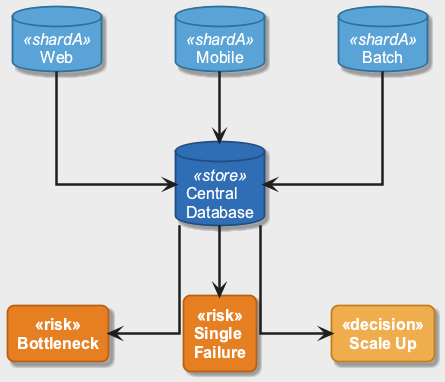

The diagram above was rendered by PlantUML. Its source (embedded in the PNG):
@startuml
!include ../_template_styles.puml
!include _week2_visual_style.puml

top to bottom direction
skinparam nodesep 75
skinparam ranksep 70

database "Central\nDatabase" as DB <<store>>

database "Web" as U1 <<shardA>>
database "Mobile" as U2 <<shardA>>
database "Batch" as U3 <<shardA>>

rectangle "Bottleneck" as R1 <<risk>>
rectangle "Single\nFailure" as R2 <<risk>>
rectangle "Scale Up" as R3 <<decision>>

U1 -down-> DB
U2 -down-> DB
U3 -down-> DB

DB -down-> R1
DB -down-> R2
DB -down-> R3

@enduml